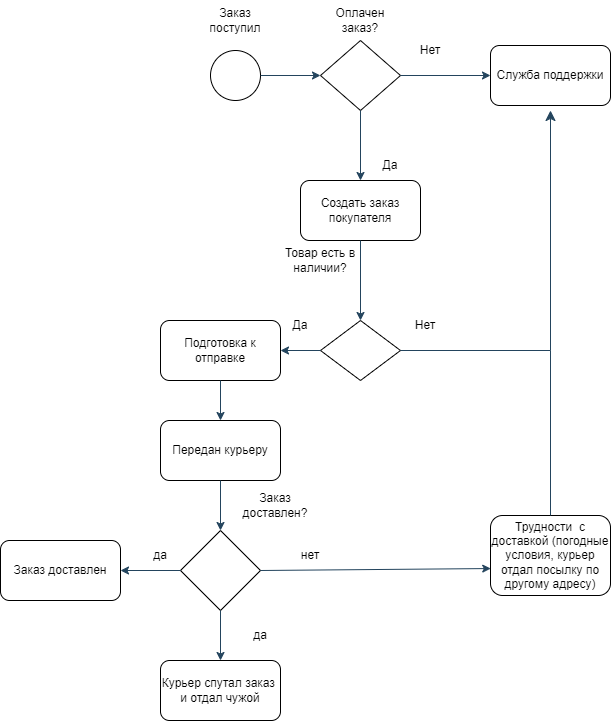

The diagram above was exported from draw.io. Its source (the exported page's mxGraphModel, read from the mxfile embedded in the PNG):
<mxGraphModel dx="1877" dy="522" grid="1" gridSize="10" guides="1" tooltips="1" connect="1" arrows="1" fold="1" page="1" pageScale="1" pageWidth="827" pageHeight="1169" math="0" shadow="0">
  <root>
    <mxCell id="0" />
    <mxCell id="1" parent="0" />
    <mxCell id="Xk0M6ztbaiB_KkcPI59m-60" value="" style="ellipse;whiteSpace=wrap;html=1;aspect=fixed;" vertex="1" parent="1">
      <mxGeometry x="170" y="60" width="50" height="50" as="geometry" />
    </mxCell>
    <mxCell id="Xk0M6ztbaiB_KkcPI59m-61" value="Заказ поступил" style="text;html=1;strokeColor=none;fillColor=none;align=center;verticalAlign=middle;whiteSpace=wrap;rounded=0;" vertex="1" parent="1">
      <mxGeometry x="165" y="10" width="60" height="40" as="geometry" />
    </mxCell>
    <mxCell id="Xk0M6ztbaiB_KkcPI59m-62" value="" style="endArrow=classic;html=1;rounded=0;exitX=1;exitY=0.5;exitDx=0;exitDy=0;fillColor=#bac8d3;strokeColor=#23445d;" edge="1" parent="1" source="Xk0M6ztbaiB_KkcPI59m-60" target="Xk0M6ztbaiB_KkcPI59m-63">
      <mxGeometry width="50" height="50" relative="1" as="geometry">
        <mxPoint x="450" y="290" as="sourcePoint" />
        <mxPoint x="290" y="85" as="targetPoint" />
      </mxGeometry>
    </mxCell>
    <mxCell id="Xk0M6ztbaiB_KkcPI59m-63" value="" style="rhombus;whiteSpace=wrap;html=1;" vertex="1" parent="1">
      <mxGeometry x="280" y="50" width="80" height="70" as="geometry" />
    </mxCell>
    <mxCell id="Xk0M6ztbaiB_KkcPI59m-64" value="Оплачен заказ?&lt;br&gt;" style="text;html=1;strokeColor=none;fillColor=none;align=center;verticalAlign=middle;whiteSpace=wrap;rounded=0;" vertex="1" parent="1">
      <mxGeometry x="290" y="15" width="60" height="30" as="geometry" />
    </mxCell>
    <mxCell id="Xk0M6ztbaiB_KkcPI59m-65" value="" style="endArrow=classic;html=1;rounded=0;exitX=0.5;exitY=1;exitDx=0;exitDy=0;fillColor=#bac8d3;strokeColor=#23445d;" edge="1" parent="1" source="Xk0M6ztbaiB_KkcPI59m-63">
      <mxGeometry width="50" height="50" relative="1" as="geometry">
        <mxPoint x="450" y="290" as="sourcePoint" />
        <mxPoint x="320" y="190" as="targetPoint" />
      </mxGeometry>
    </mxCell>
    <mxCell id="Xk0M6ztbaiB_KkcPI59m-66" value="" style="endArrow=classic;html=1;rounded=0;exitX=1;exitY=0.5;exitDx=0;exitDy=0;fillColor=#bac8d3;strokeColor=#23445d;" edge="1" parent="1" source="Xk0M6ztbaiB_KkcPI59m-63" target="Xk0M6ztbaiB_KkcPI59m-95">
      <mxGeometry width="50" height="50" relative="1" as="geometry">
        <mxPoint x="450" y="290" as="sourcePoint" />
        <mxPoint x="470" y="85" as="targetPoint" />
      </mxGeometry>
    </mxCell>
    <mxCell id="Xk0M6ztbaiB_KkcPI59m-68" value="Нет" style="text;html=1;strokeColor=none;fillColor=none;align=center;verticalAlign=middle;whiteSpace=wrap;rounded=0;" vertex="1" parent="1">
      <mxGeometry x="360" y="45" width="60" height="30" as="geometry" />
    </mxCell>
    <mxCell id="Xk0M6ztbaiB_KkcPI59m-69" value="Да" style="text;html=1;strokeColor=none;fillColor=none;align=center;verticalAlign=middle;whiteSpace=wrap;rounded=0;" vertex="1" parent="1">
      <mxGeometry x="320" y="160" width="60" height="30" as="geometry" />
    </mxCell>
    <mxCell id="Xk0M6ztbaiB_KkcPI59m-70" value="Создать заказ покупателя" style="rounded=1;whiteSpace=wrap;html=1;" vertex="1" parent="1">
      <mxGeometry x="260" y="190" width="120" height="60" as="geometry" />
    </mxCell>
    <mxCell id="Xk0M6ztbaiB_KkcPI59m-71" value="" style="endArrow=classic;html=1;rounded=0;exitX=0.5;exitY=1;exitDx=0;exitDy=0;fillColor=#bac8d3;strokeColor=#23445d;" edge="1" parent="1" source="Xk0M6ztbaiB_KkcPI59m-70" target="Xk0M6ztbaiB_KkcPI59m-72">
      <mxGeometry width="50" height="50" relative="1" as="geometry">
        <mxPoint x="450" y="290" as="sourcePoint" />
        <mxPoint x="320" y="304.79998779296875" as="targetPoint" />
      </mxGeometry>
    </mxCell>
    <mxCell id="Xk0M6ztbaiB_KkcPI59m-72" value="" style="rhombus;whiteSpace=wrap;html=1;" vertex="1" parent="1">
      <mxGeometry x="280" y="330" width="80" height="60" as="geometry" />
    </mxCell>
    <mxCell id="Xk0M6ztbaiB_KkcPI59m-73" value="Товар есть в наличии?" style="text;html=1;strokeColor=none;fillColor=none;align=center;verticalAlign=middle;whiteSpace=wrap;rounded=0;" vertex="1" parent="1">
      <mxGeometry x="225" y="260" width="110" height="20" as="geometry" />
    </mxCell>
    <mxCell id="Xk0M6ztbaiB_KkcPI59m-74" value="" style="endArrow=classic;html=1;rounded=0;exitX=0;exitY=0.5;exitDx=0;exitDy=0;fillColor=#bac8d3;strokeColor=#23445d;" edge="1" parent="1" source="Xk0M6ztbaiB_KkcPI59m-72">
      <mxGeometry width="50" height="50" relative="1" as="geometry">
        <mxPoint x="450" y="360" as="sourcePoint" />
        <mxPoint x="240" y="360" as="targetPoint" />
      </mxGeometry>
    </mxCell>
    <mxCell id="Xk0M6ztbaiB_KkcPI59m-77" value="Нет" style="text;html=1;strokeColor=none;fillColor=none;align=center;verticalAlign=middle;whiteSpace=wrap;rounded=0;" vertex="1" parent="1">
      <mxGeometry x="355" y="320" width="60" height="30" as="geometry" />
    </mxCell>
    <mxCell id="Xk0M6ztbaiB_KkcPI59m-79" value="Да" style="text;html=1;strokeColor=none;fillColor=none;align=center;verticalAlign=middle;whiteSpace=wrap;rounded=0;" vertex="1" parent="1">
      <mxGeometry x="230" y="320" width="60" height="30" as="geometry" />
    </mxCell>
    <mxCell id="Xk0M6ztbaiB_KkcPI59m-80" value="Подготовка к отправке&lt;br&gt;" style="rounded=1;whiteSpace=wrap;html=1;" vertex="1" parent="1">
      <mxGeometry x="120" y="330" width="120" height="60" as="geometry" />
    </mxCell>
    <mxCell id="Xk0M6ztbaiB_KkcPI59m-81" value="" style="endArrow=classic;html=1;rounded=0;exitX=0.5;exitY=1;exitDx=0;exitDy=0;fillColor=#bac8d3;strokeColor=#23445d;" edge="1" parent="1" source="Xk0M6ztbaiB_KkcPI59m-80" target="Xk0M6ztbaiB_KkcPI59m-82">
      <mxGeometry width="50" height="50" relative="1" as="geometry">
        <mxPoint x="450" y="380" as="sourcePoint" />
        <mxPoint x="180" y="440" as="targetPoint" />
      </mxGeometry>
    </mxCell>
    <mxCell id="Xk0M6ztbaiB_KkcPI59m-82" value="Передан курьеру" style="rounded=1;whiteSpace=wrap;html=1;" vertex="1" parent="1">
      <mxGeometry x="120" y="430" width="120" height="60" as="geometry" />
    </mxCell>
    <mxCell id="Xk0M6ztbaiB_KkcPI59m-83" value="" style="endArrow=classic;html=1;rounded=0;exitX=0.5;exitY=1;exitDx=0;exitDy=0;fillColor=#bac8d3;strokeColor=#23445d;" edge="1" parent="1" source="Xk0M6ztbaiB_KkcPI59m-82">
      <mxGeometry width="50" height="50" relative="1" as="geometry">
        <mxPoint x="450" y="380" as="sourcePoint" />
        <mxPoint x="180" y="540" as="targetPoint" />
      </mxGeometry>
    </mxCell>
    <mxCell id="Xk0M6ztbaiB_KkcPI59m-84" value="" style="rhombus;whiteSpace=wrap;html=1;" vertex="1" parent="1">
      <mxGeometry x="140" y="540" width="80" height="80" as="geometry" />
    </mxCell>
    <mxCell id="Xk0M6ztbaiB_KkcPI59m-85" value="Заказ доставлен?" style="text;html=1;strokeColor=none;fillColor=none;align=center;verticalAlign=middle;whiteSpace=wrap;rounded=0;" vertex="1" parent="1">
      <mxGeometry x="200" y="500" width="70" height="30" as="geometry" />
    </mxCell>
    <mxCell id="Xk0M6ztbaiB_KkcPI59m-86" value="" style="endArrow=classic;html=1;rounded=0;exitX=1;exitY=0.5;exitDx=0;exitDy=0;entryX=0.002;entryY=0.663;entryDx=0;entryDy=0;entryPerimeter=0;fillColor=#bac8d3;strokeColor=#23445d;" edge="1" parent="1" source="Xk0M6ztbaiB_KkcPI59m-84" target="Xk0M6ztbaiB_KkcPI59m-96">
      <mxGeometry width="50" height="50" relative="1" as="geometry">
        <mxPoint x="450" y="670" as="sourcePoint" />
        <mxPoint x="460" y="580" as="targetPoint" />
      </mxGeometry>
    </mxCell>
    <mxCell id="Xk0M6ztbaiB_KkcPI59m-87" value="" style="endArrow=classic;html=1;rounded=0;exitX=0;exitY=0.5;exitDx=0;exitDy=0;fillColor=#bac8d3;strokeColor=#23445d;" edge="1" parent="1" source="Xk0M6ztbaiB_KkcPI59m-84">
      <mxGeometry width="50" height="50" relative="1" as="geometry">
        <mxPoint x="450" y="670" as="sourcePoint" />
        <mxPoint x="80" y="580" as="targetPoint" />
      </mxGeometry>
    </mxCell>
    <mxCell id="Xk0M6ztbaiB_KkcPI59m-89" value="нет" style="text;html=1;strokeColor=none;fillColor=none;align=center;verticalAlign=middle;whiteSpace=wrap;rounded=0;" vertex="1" parent="1">
      <mxGeometry x="240" y="550" width="60" height="30" as="geometry" />
    </mxCell>
    <mxCell id="Xk0M6ztbaiB_KkcPI59m-90" value="да" style="text;html=1;strokeColor=none;fillColor=none;align=center;verticalAlign=middle;whiteSpace=wrap;rounded=0;" vertex="1" parent="1">
      <mxGeometry x="90" y="550" width="60" height="30" as="geometry" />
    </mxCell>
    <mxCell id="Xk0M6ztbaiB_KkcPI59m-91" value="Заказ доставлен" style="rounded=1;whiteSpace=wrap;html=1;" vertex="1" parent="1">
      <mxGeometry x="-40" y="550" width="120" height="60" as="geometry" />
    </mxCell>
    <mxCell id="Xk0M6ztbaiB_KkcPI59m-92" value="" style="endArrow=classic;html=1;rounded=0;exitX=0.5;exitY=1;exitDx=0;exitDy=0;fillColor=#bac8d3;strokeColor=#23445d;" edge="1" parent="1" source="Xk0M6ztbaiB_KkcPI59m-84">
      <mxGeometry width="50" height="50" relative="1" as="geometry">
        <mxPoint x="450" y="670" as="sourcePoint" />
        <mxPoint x="180" y="670" as="targetPoint" />
      </mxGeometry>
    </mxCell>
    <mxCell id="Xk0M6ztbaiB_KkcPI59m-93" value="да" style="text;html=1;strokeColor=none;fillColor=none;align=center;verticalAlign=middle;whiteSpace=wrap;rounded=0;" vertex="1" parent="1">
      <mxGeometry x="190" y="630" width="60" height="30" as="geometry" />
    </mxCell>
    <mxCell id="Xk0M6ztbaiB_KkcPI59m-94" value="Курьер спутал заказ&amp;nbsp;&lt;br&gt;и отдал чужой" style="rounded=1;whiteSpace=wrap;html=1;" vertex="1" parent="1">
      <mxGeometry x="120" y="670" width="120" height="60" as="geometry" />
    </mxCell>
    <mxCell id="Xk0M6ztbaiB_KkcPI59m-95" value="Служба поддержки" style="rounded=1;whiteSpace=wrap;html=1;" vertex="1" parent="1">
      <mxGeometry x="450" y="55" width="120" height="60" as="geometry" />
    </mxCell>
    <mxCell id="Xk0M6ztbaiB_KkcPI59m-96" value="Трудности&amp;nbsp; с доставкой (погодные условия, курьер отдал посылку по другому адресу)" style="rounded=1;whiteSpace=wrap;html=1;" vertex="1" parent="1">
      <mxGeometry x="450" y="525" width="120" height="80" as="geometry" />
    </mxCell>
    <mxCell id="Xk0M6ztbaiB_KkcPI59m-97" value="" style="edgeStyle=segmentEdgeStyle;endArrow=classic;html=1;curved=0;rounded=0;endSize=8;startSize=8;fillColor=#bac8d3;strokeColor=#23445d;" edge="1" parent="1">
      <mxGeometry width="50" height="50" relative="1" as="geometry">
        <mxPoint x="360" y="360" as="sourcePoint" />
        <mxPoint x="510" y="120" as="targetPoint" />
        <Array as="points">
          <mxPoint x="510" y="360" />
        </Array>
      </mxGeometry>
    </mxCell>
    <mxCell id="Xk0M6ztbaiB_KkcPI59m-99" value="" style="endArrow=none;html=1;rounded=0;exitX=0.5;exitY=0;exitDx=0;exitDy=0;fillColor=#bac8d3;strokeColor=#23445d;" edge="1" parent="1" source="Xk0M6ztbaiB_KkcPI59m-96">
      <mxGeometry width="50" height="50" relative="1" as="geometry">
        <mxPoint x="510" y="520" as="sourcePoint" />
        <mxPoint x="510" y="360" as="targetPoint" />
      </mxGeometry>
    </mxCell>
  </root>
</mxGraphModel>